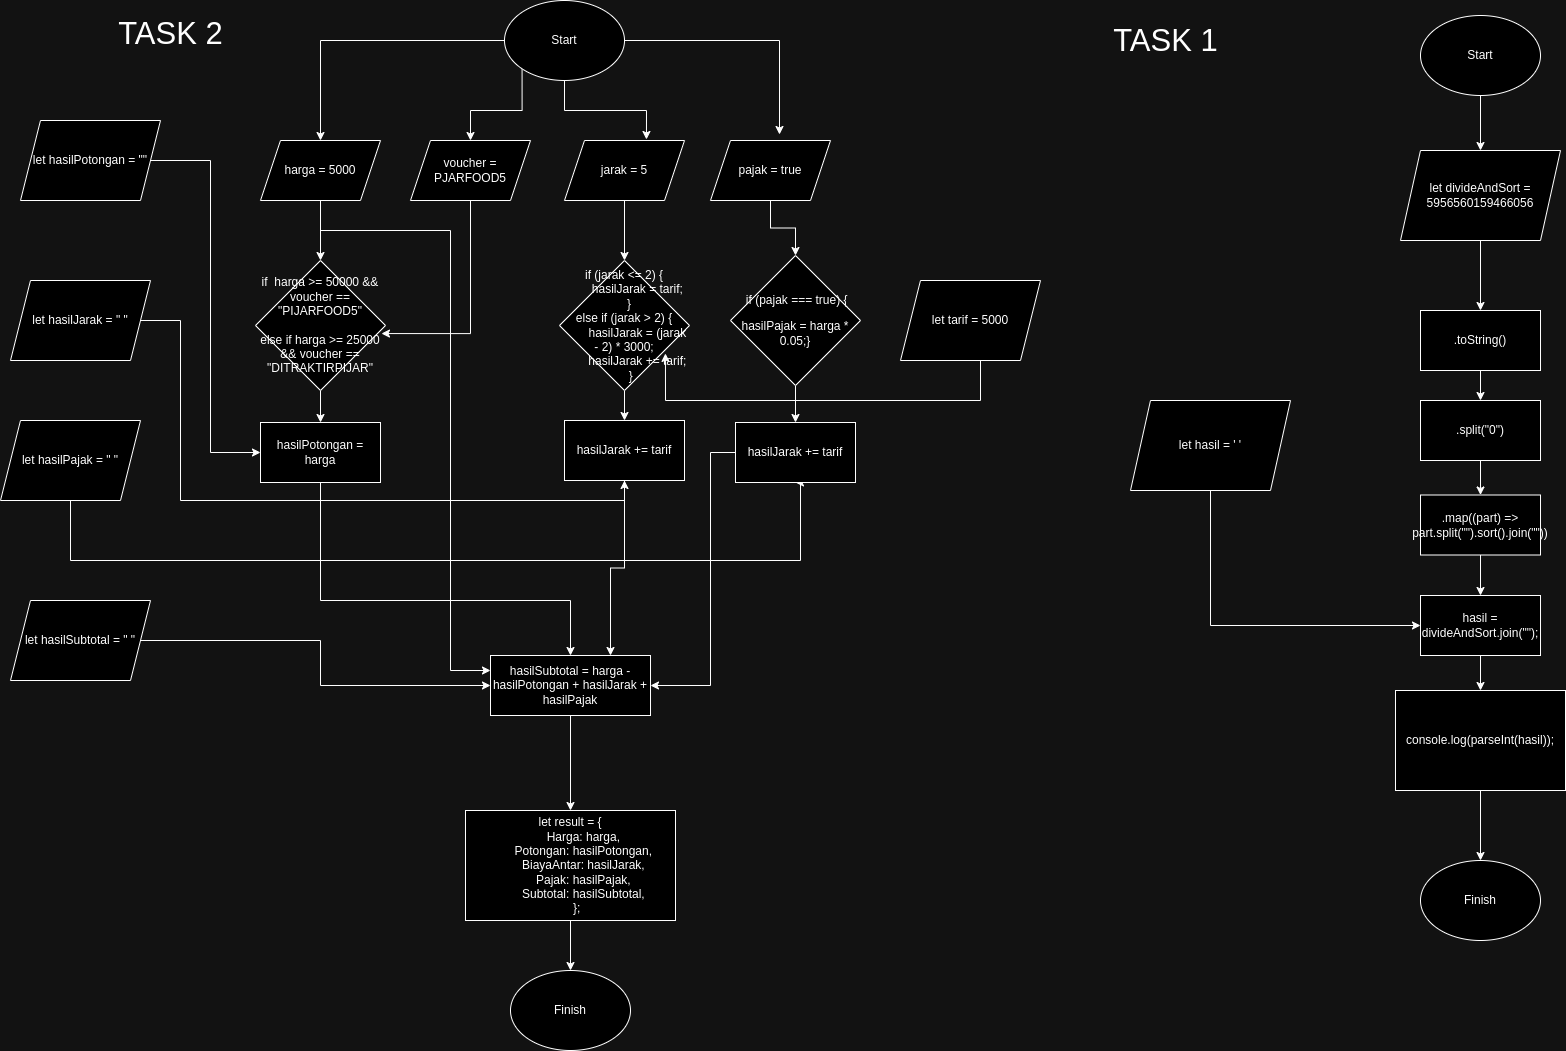

The diagram above was exported from draw.io. Its source (the exported page's mxGraphModel, read from the mxfile embedded in the PNG):
<mxGraphModel dx="2261" dy="788" grid="1" gridSize="10" guides="1" tooltips="1" connect="1" arrows="1" fold="1" page="1" pageScale="1" pageWidth="827" pageHeight="1169" math="0" shadow="0">
  <root>
    <mxCell id="0" />
    <mxCell id="1" parent="0" />
    <mxCell id="zEZ2Iss-fP-JATQCOmvf-6" style="edgeStyle=orthogonalEdgeStyle;rounded=0;orthogonalLoop=1;jettySize=auto;html=1;entryX=0.5;entryY=0;entryDx=0;entryDy=0;" edge="1" parent="1" source="zEZ2Iss-fP-JATQCOmvf-1" target="zEZ2Iss-fP-JATQCOmvf-3">
      <mxGeometry relative="1" as="geometry" />
    </mxCell>
    <mxCell id="zEZ2Iss-fP-JATQCOmvf-7" style="edgeStyle=orthogonalEdgeStyle;rounded=0;orthogonalLoop=1;jettySize=auto;html=1;exitX=0;exitY=1;exitDx=0;exitDy=0;entryX=0.5;entryY=0;entryDx=0;entryDy=0;" edge="1" parent="1" source="zEZ2Iss-fP-JATQCOmvf-1" target="zEZ2Iss-fP-JATQCOmvf-2">
      <mxGeometry relative="1" as="geometry" />
    </mxCell>
    <mxCell id="zEZ2Iss-fP-JATQCOmvf-1" value="Start" style="ellipse;whiteSpace=wrap;html=1;" vertex="1" parent="1">
      <mxGeometry x="354" y="60" width="120" height="80" as="geometry" />
    </mxCell>
    <mxCell id="zEZ2Iss-fP-JATQCOmvf-2" value="voucher = PJARFOOD5" style="shape=parallelogram;perimeter=parallelogramPerimeter;whiteSpace=wrap;html=1;fixedSize=1;" vertex="1" parent="1">
      <mxGeometry x="260" y="200" width="120" height="60" as="geometry" />
    </mxCell>
    <mxCell id="zEZ2Iss-fP-JATQCOmvf-15" value="" style="edgeStyle=orthogonalEdgeStyle;rounded=0;orthogonalLoop=1;jettySize=auto;html=1;" edge="1" parent="1" source="zEZ2Iss-fP-JATQCOmvf-3" target="zEZ2Iss-fP-JATQCOmvf-13">
      <mxGeometry relative="1" as="geometry" />
    </mxCell>
    <mxCell id="zEZ2Iss-fP-JATQCOmvf-41" style="edgeStyle=orthogonalEdgeStyle;rounded=0;orthogonalLoop=1;jettySize=auto;html=1;" edge="1" parent="1" source="zEZ2Iss-fP-JATQCOmvf-3" target="zEZ2Iss-fP-JATQCOmvf-39">
      <mxGeometry relative="1" as="geometry">
        <Array as="points">
          <mxPoint x="170" y="290" />
          <mxPoint x="300" y="290" />
          <mxPoint x="300" y="730" />
        </Array>
      </mxGeometry>
    </mxCell>
    <mxCell id="zEZ2Iss-fP-JATQCOmvf-3" value="harga = 5000" style="shape=parallelogram;perimeter=parallelogramPerimeter;whiteSpace=wrap;html=1;fixedSize=1;" vertex="1" parent="1">
      <mxGeometry x="110" y="200" width="120" height="60" as="geometry" />
    </mxCell>
    <mxCell id="zEZ2Iss-fP-JATQCOmvf-25" value="" style="edgeStyle=orthogonalEdgeStyle;rounded=0;orthogonalLoop=1;jettySize=auto;html=1;" edge="1" parent="1" source="zEZ2Iss-fP-JATQCOmvf-4" target="zEZ2Iss-fP-JATQCOmvf-24">
      <mxGeometry relative="1" as="geometry" />
    </mxCell>
    <mxCell id="zEZ2Iss-fP-JATQCOmvf-4" value="jarak = 5" style="shape=parallelogram;perimeter=parallelogramPerimeter;whiteSpace=wrap;html=1;fixedSize=1;" vertex="1" parent="1">
      <mxGeometry x="414" y="200" width="120" height="60" as="geometry" />
    </mxCell>
    <mxCell id="zEZ2Iss-fP-JATQCOmvf-32" value="" style="edgeStyle=orthogonalEdgeStyle;rounded=0;orthogonalLoop=1;jettySize=auto;html=1;" edge="1" parent="1" source="zEZ2Iss-fP-JATQCOmvf-5" target="zEZ2Iss-fP-JATQCOmvf-31">
      <mxGeometry relative="1" as="geometry" />
    </mxCell>
    <mxCell id="zEZ2Iss-fP-JATQCOmvf-5" value="pajak = true" style="shape=parallelogram;perimeter=parallelogramPerimeter;whiteSpace=wrap;html=1;fixedSize=1;" vertex="1" parent="1">
      <mxGeometry x="560" y="200" width="120" height="60" as="geometry" />
    </mxCell>
    <mxCell id="zEZ2Iss-fP-JATQCOmvf-8" style="edgeStyle=orthogonalEdgeStyle;rounded=0;orthogonalLoop=1;jettySize=auto;html=1;entryX=0.683;entryY=-0.017;entryDx=0;entryDy=0;entryPerimeter=0;" edge="1" parent="1" source="zEZ2Iss-fP-JATQCOmvf-1" target="zEZ2Iss-fP-JATQCOmvf-4">
      <mxGeometry relative="1" as="geometry" />
    </mxCell>
    <mxCell id="zEZ2Iss-fP-JATQCOmvf-9" style="edgeStyle=orthogonalEdgeStyle;rounded=0;orthogonalLoop=1;jettySize=auto;html=1;entryX=0.575;entryY=-0.1;entryDx=0;entryDy=0;entryPerimeter=0;" edge="1" parent="1" source="zEZ2Iss-fP-JATQCOmvf-1" target="zEZ2Iss-fP-JATQCOmvf-5">
      <mxGeometry relative="1" as="geometry" />
    </mxCell>
    <mxCell id="zEZ2Iss-fP-JATQCOmvf-20" style="edgeStyle=orthogonalEdgeStyle;rounded=0;orthogonalLoop=1;jettySize=auto;html=1;entryX=0;entryY=0.5;entryDx=0;entryDy=0;" edge="1" parent="1" source="zEZ2Iss-fP-JATQCOmvf-10" target="zEZ2Iss-fP-JATQCOmvf-17">
      <mxGeometry relative="1" as="geometry" />
    </mxCell>
    <mxCell id="zEZ2Iss-fP-JATQCOmvf-10" value="let hasilPotongan = &quot;&quot;" style="shape=parallelogram;perimeter=parallelogramPerimeter;whiteSpace=wrap;html=1;fixedSize=1;" vertex="1" parent="1">
      <mxGeometry x="-130" y="180" width="140" height="80" as="geometry" />
    </mxCell>
    <mxCell id="zEZ2Iss-fP-JATQCOmvf-29" style="edgeStyle=orthogonalEdgeStyle;rounded=0;orthogonalLoop=1;jettySize=auto;html=1;" edge="1" parent="1" source="zEZ2Iss-fP-JATQCOmvf-11" target="zEZ2Iss-fP-JATQCOmvf-28">
      <mxGeometry relative="1" as="geometry">
        <Array as="points">
          <mxPoint x="30" y="380" />
          <mxPoint x="30" y="560" />
          <mxPoint x="474" y="560" />
        </Array>
      </mxGeometry>
    </mxCell>
    <mxCell id="zEZ2Iss-fP-JATQCOmvf-11" value="let hasilJarak = &quot; &quot;" style="shape=parallelogram;perimeter=parallelogramPerimeter;whiteSpace=wrap;html=1;fixedSize=1;" vertex="1" parent="1">
      <mxGeometry x="-140" y="340" width="140" height="80" as="geometry" />
    </mxCell>
    <mxCell id="zEZ2Iss-fP-JATQCOmvf-35" style="edgeStyle=orthogonalEdgeStyle;rounded=0;orthogonalLoop=1;jettySize=auto;html=1;entryX=0.5;entryY=1;entryDx=0;entryDy=0;" edge="1" parent="1" source="zEZ2Iss-fP-JATQCOmvf-12" target="zEZ2Iss-fP-JATQCOmvf-33">
      <mxGeometry relative="1" as="geometry">
        <Array as="points">
          <mxPoint x="-80" y="620" />
          <mxPoint x="650" y="620" />
        </Array>
      </mxGeometry>
    </mxCell>
    <mxCell id="zEZ2Iss-fP-JATQCOmvf-12" value="let hasilPajak = &quot; &quot;" style="shape=parallelogram;perimeter=parallelogramPerimeter;whiteSpace=wrap;html=1;fixedSize=1;" vertex="1" parent="1">
      <mxGeometry x="-150" y="480" width="140" height="80" as="geometry" />
    </mxCell>
    <mxCell id="zEZ2Iss-fP-JATQCOmvf-22" style="edgeStyle=orthogonalEdgeStyle;rounded=0;orthogonalLoop=1;jettySize=auto;html=1;" edge="1" parent="1" source="zEZ2Iss-fP-JATQCOmvf-13" target="zEZ2Iss-fP-JATQCOmvf-17">
      <mxGeometry relative="1" as="geometry" />
    </mxCell>
    <mxCell id="zEZ2Iss-fP-JATQCOmvf-13" value="if&amp;nbsp; harga &amp;gt;= 50000 &amp;amp;&amp;amp; voucher == &quot;PIJARFOOD5&quot;&lt;br&gt;&lt;br&gt;else if harga &amp;gt;= 25000 &amp;amp;&amp;amp; voucher == &quot;DITRAKTIRPIJAR&quot;" style="rhombus;whiteSpace=wrap;html=1;" vertex="1" parent="1">
      <mxGeometry x="105" y="320" width="130" height="130" as="geometry" />
    </mxCell>
    <mxCell id="zEZ2Iss-fP-JATQCOmvf-16" style="edgeStyle=orthogonalEdgeStyle;rounded=0;orthogonalLoop=1;jettySize=auto;html=1;entryX=0.969;entryY=0.562;entryDx=0;entryDy=0;entryPerimeter=0;" edge="1" parent="1" source="zEZ2Iss-fP-JATQCOmvf-2" target="zEZ2Iss-fP-JATQCOmvf-13">
      <mxGeometry relative="1" as="geometry">
        <Array as="points">
          <mxPoint x="320" y="393" />
        </Array>
      </mxGeometry>
    </mxCell>
    <mxCell id="zEZ2Iss-fP-JATQCOmvf-43" style="edgeStyle=orthogonalEdgeStyle;rounded=0;orthogonalLoop=1;jettySize=auto;html=1;" edge="1" parent="1" source="zEZ2Iss-fP-JATQCOmvf-17" target="zEZ2Iss-fP-JATQCOmvf-39">
      <mxGeometry relative="1" as="geometry">
        <Array as="points">
          <mxPoint x="170" y="660" />
          <mxPoint x="420" y="660" />
        </Array>
      </mxGeometry>
    </mxCell>
    <mxCell id="zEZ2Iss-fP-JATQCOmvf-17" value="hasilPotongan = harga" style="rounded=0;whiteSpace=wrap;html=1;" vertex="1" parent="1">
      <mxGeometry x="110" y="482" width="120" height="60" as="geometry" />
    </mxCell>
    <mxCell id="zEZ2Iss-fP-JATQCOmvf-30" value="" style="edgeStyle=orthogonalEdgeStyle;rounded=0;orthogonalLoop=1;jettySize=auto;html=1;" edge="1" parent="1" source="zEZ2Iss-fP-JATQCOmvf-24" target="zEZ2Iss-fP-JATQCOmvf-28">
      <mxGeometry relative="1" as="geometry" />
    </mxCell>
    <mxCell id="zEZ2Iss-fP-JATQCOmvf-24" value="&lt;div&gt;if (jarak &amp;lt;= 2) {&lt;/div&gt;&lt;div&gt;&amp;nbsp; &amp;nbsp; &amp;nbsp; &amp;nbsp; hasilJarak = tarif;&lt;/div&gt;&lt;div&gt;&amp;nbsp; &amp;nbsp; }&amp;nbsp;&lt;/div&gt;&lt;div&gt;else if (jarak &amp;gt; 2) {&lt;/div&gt;&lt;div&gt;&amp;nbsp; &amp;nbsp; &amp;nbsp; &amp;nbsp; hasilJarak = (jarak - 2) * 3000;&lt;/div&gt;&lt;div&gt;&amp;nbsp; &amp;nbsp; &amp;nbsp; &amp;nbsp; hasilJarak += tarif;&lt;/div&gt;&lt;div&gt;&amp;nbsp; &amp;nbsp; }&lt;/div&gt;" style="rhombus;whiteSpace=wrap;html=1;" vertex="1" parent="1">
      <mxGeometry x="409" y="320" width="130" height="130" as="geometry" />
    </mxCell>
    <mxCell id="zEZ2Iss-fP-JATQCOmvf-27" style="edgeStyle=orthogonalEdgeStyle;rounded=0;orthogonalLoop=1;jettySize=auto;html=1;entryX=0.815;entryY=0.715;entryDx=0;entryDy=0;entryPerimeter=0;" edge="1" parent="1" source="zEZ2Iss-fP-JATQCOmvf-26" target="zEZ2Iss-fP-JATQCOmvf-24">
      <mxGeometry relative="1" as="geometry">
        <Array as="points">
          <mxPoint x="830" y="460" />
          <mxPoint x="515" y="460" />
        </Array>
      </mxGeometry>
    </mxCell>
    <mxCell id="zEZ2Iss-fP-JATQCOmvf-26" value="let tarif = 5000" style="shape=parallelogram;perimeter=parallelogramPerimeter;whiteSpace=wrap;html=1;fixedSize=1;" vertex="1" parent="1">
      <mxGeometry x="750" y="340" width="140" height="80" as="geometry" />
    </mxCell>
    <mxCell id="zEZ2Iss-fP-JATQCOmvf-44" style="edgeStyle=orthogonalEdgeStyle;rounded=0;orthogonalLoop=1;jettySize=auto;html=1;entryX=0.75;entryY=0;entryDx=0;entryDy=0;" edge="1" parent="1" source="zEZ2Iss-fP-JATQCOmvf-28" target="zEZ2Iss-fP-JATQCOmvf-39">
      <mxGeometry relative="1" as="geometry" />
    </mxCell>
    <mxCell id="zEZ2Iss-fP-JATQCOmvf-28" value="hasilJarak += tarif" style="rounded=0;whiteSpace=wrap;html=1;" vertex="1" parent="1">
      <mxGeometry x="414" y="480" width="120" height="60" as="geometry" />
    </mxCell>
    <mxCell id="zEZ2Iss-fP-JATQCOmvf-36" value="" style="edgeStyle=orthogonalEdgeStyle;rounded=0;orthogonalLoop=1;jettySize=auto;html=1;" edge="1" parent="1" source="zEZ2Iss-fP-JATQCOmvf-31" target="zEZ2Iss-fP-JATQCOmvf-33">
      <mxGeometry relative="1" as="geometry" />
    </mxCell>
    <mxCell id="zEZ2Iss-fP-JATQCOmvf-31" value="&lt;p dir=&quot;ltr&quot; class=&quot;selectable-text copyable-text iq0m558w g0rxnol2&quot;&gt;&amp;nbsp;if (pajak === true) {&lt;/p&gt;&lt;p dir=&quot;ltr&quot; class=&quot;selectable-text copyable-text iq0m558w g0rxnol2&quot;&gt;&lt;span class=&quot;selectable-text copyable-text&quot;&gt;        hasilPajak = harga * 0.05;&lt;/span&gt;&lt;span style=&quot;background-color: initial;&quot;&gt;}&lt;/span&gt;&lt;/p&gt;" style="rhombus;whiteSpace=wrap;html=1;" vertex="1" parent="1">
      <mxGeometry x="580" y="315" width="130" height="130" as="geometry" />
    </mxCell>
    <mxCell id="zEZ2Iss-fP-JATQCOmvf-47" style="edgeStyle=orthogonalEdgeStyle;rounded=0;orthogonalLoop=1;jettySize=auto;html=1;entryX=1;entryY=0.5;entryDx=0;entryDy=0;" edge="1" parent="1" source="zEZ2Iss-fP-JATQCOmvf-33" target="zEZ2Iss-fP-JATQCOmvf-39">
      <mxGeometry relative="1" as="geometry">
        <Array as="points">
          <mxPoint x="560" y="512" />
          <mxPoint x="560" y="745" />
        </Array>
      </mxGeometry>
    </mxCell>
    <mxCell id="zEZ2Iss-fP-JATQCOmvf-33" value="hasilJarak += tarif" style="rounded=0;whiteSpace=wrap;html=1;" vertex="1" parent="1">
      <mxGeometry x="585" y="482" width="120" height="60" as="geometry" />
    </mxCell>
    <mxCell id="zEZ2Iss-fP-JATQCOmvf-40" style="edgeStyle=orthogonalEdgeStyle;rounded=0;orthogonalLoop=1;jettySize=auto;html=1;" edge="1" parent="1" source="zEZ2Iss-fP-JATQCOmvf-37" target="zEZ2Iss-fP-JATQCOmvf-39">
      <mxGeometry relative="1" as="geometry" />
    </mxCell>
    <mxCell id="zEZ2Iss-fP-JATQCOmvf-37" value="let hasilSubtotal = &quot; &quot;" style="shape=parallelogram;perimeter=parallelogramPerimeter;whiteSpace=wrap;html=1;fixedSize=1;" vertex="1" parent="1">
      <mxGeometry x="-140" y="660" width="140" height="80" as="geometry" />
    </mxCell>
    <mxCell id="zEZ2Iss-fP-JATQCOmvf-49" value="" style="edgeStyle=orthogonalEdgeStyle;rounded=0;orthogonalLoop=1;jettySize=auto;html=1;" edge="1" parent="1" source="zEZ2Iss-fP-JATQCOmvf-39" target="zEZ2Iss-fP-JATQCOmvf-48">
      <mxGeometry relative="1" as="geometry" />
    </mxCell>
    <mxCell id="zEZ2Iss-fP-JATQCOmvf-39" value="hasilSubtotal = harga - hasilPotongan + hasilJarak + hasilPajak" style="rounded=0;whiteSpace=wrap;html=1;" vertex="1" parent="1">
      <mxGeometry x="340" y="715" width="160" height="60" as="geometry" />
    </mxCell>
    <mxCell id="zEZ2Iss-fP-JATQCOmvf-51" value="" style="edgeStyle=orthogonalEdgeStyle;rounded=0;orthogonalLoop=1;jettySize=auto;html=1;" edge="1" parent="1" source="zEZ2Iss-fP-JATQCOmvf-48" target="zEZ2Iss-fP-JATQCOmvf-50">
      <mxGeometry relative="1" as="geometry" />
    </mxCell>
    <mxCell id="zEZ2Iss-fP-JATQCOmvf-48" value="&lt;div&gt;let result = {&lt;/div&gt;&lt;div&gt;&amp;nbsp; &amp;nbsp; &amp;nbsp; &amp;nbsp; Harga: harga,&lt;/div&gt;&lt;div&gt;&amp;nbsp; &amp;nbsp; &amp;nbsp; &amp;nbsp; Potongan: hasilPotongan,&lt;/div&gt;&lt;div&gt;&amp;nbsp; &amp;nbsp; &amp;nbsp; &amp;nbsp; BiayaAntar: hasilJarak,&lt;/div&gt;&lt;div&gt;&amp;nbsp; &amp;nbsp; &amp;nbsp; &amp;nbsp; Pajak: hasilPajak,&lt;/div&gt;&lt;div&gt;&amp;nbsp; &amp;nbsp; &amp;nbsp; &amp;nbsp; Subtotal: hasilSubtotal,&lt;/div&gt;&lt;div&gt;&amp;nbsp; &amp;nbsp; };&lt;/div&gt;" style="rounded=0;whiteSpace=wrap;html=1;" vertex="1" parent="1">
      <mxGeometry x="315" y="870" width="210" height="110" as="geometry" />
    </mxCell>
    <mxCell id="zEZ2Iss-fP-JATQCOmvf-50" value="Finish" style="ellipse;whiteSpace=wrap;html=1;" vertex="1" parent="1">
      <mxGeometry x="360" y="1030" width="120" height="80" as="geometry" />
    </mxCell>
    <mxCell id="zEZ2Iss-fP-JATQCOmvf-52" value="TASK 2" style="text;html=1;align=center;verticalAlign=middle;resizable=0;points=[];autosize=1;strokeColor=none;fillColor=none;fontSize=31;" vertex="1" parent="1">
      <mxGeometry x="-45" y="68" width="130" height="50" as="geometry" />
    </mxCell>
    <mxCell id="zEZ2Iss-fP-JATQCOmvf-54" value="TASK 1" style="text;html=1;align=center;verticalAlign=middle;resizable=0;points=[];autosize=1;strokeColor=none;fillColor=none;fontSize=31;" vertex="1" parent="1">
      <mxGeometry x="950" y="75" width="130" height="50" as="geometry" />
    </mxCell>
    <mxCell id="zEZ2Iss-fP-JATQCOmvf-57" value="" style="edgeStyle=orthogonalEdgeStyle;rounded=0;orthogonalLoop=1;jettySize=auto;html=1;" edge="1" parent="1" source="zEZ2Iss-fP-JATQCOmvf-55" target="zEZ2Iss-fP-JATQCOmvf-56">
      <mxGeometry relative="1" as="geometry" />
    </mxCell>
    <mxCell id="zEZ2Iss-fP-JATQCOmvf-55" value="Start" style="ellipse;whiteSpace=wrap;html=1;" vertex="1" parent="1">
      <mxGeometry x="1270" y="75" width="120" height="80" as="geometry" />
    </mxCell>
    <mxCell id="zEZ2Iss-fP-JATQCOmvf-59" value="" style="edgeStyle=orthogonalEdgeStyle;rounded=0;orthogonalLoop=1;jettySize=auto;html=1;" edge="1" parent="1" source="zEZ2Iss-fP-JATQCOmvf-56" target="zEZ2Iss-fP-JATQCOmvf-58">
      <mxGeometry relative="1" as="geometry" />
    </mxCell>
    <mxCell id="zEZ2Iss-fP-JATQCOmvf-56" value="let divideAndSort = 5956560159466056" style="shape=parallelogram;perimeter=parallelogramPerimeter;whiteSpace=wrap;html=1;fixedSize=1;" vertex="1" parent="1">
      <mxGeometry x="1250" y="210" width="160" height="90" as="geometry" />
    </mxCell>
    <mxCell id="zEZ2Iss-fP-JATQCOmvf-61" value="" style="edgeStyle=orthogonalEdgeStyle;rounded=0;orthogonalLoop=1;jettySize=auto;html=1;" edge="1" parent="1" source="zEZ2Iss-fP-JATQCOmvf-58" target="zEZ2Iss-fP-JATQCOmvf-60">
      <mxGeometry relative="1" as="geometry" />
    </mxCell>
    <mxCell id="zEZ2Iss-fP-JATQCOmvf-58" value=".toString()" style="rounded=0;whiteSpace=wrap;html=1;" vertex="1" parent="1">
      <mxGeometry x="1270" y="370" width="120" height="60" as="geometry" />
    </mxCell>
    <mxCell id="zEZ2Iss-fP-JATQCOmvf-63" value="" style="edgeStyle=orthogonalEdgeStyle;rounded=0;orthogonalLoop=1;jettySize=auto;html=1;" edge="1" parent="1" source="zEZ2Iss-fP-JATQCOmvf-60" target="zEZ2Iss-fP-JATQCOmvf-62">
      <mxGeometry relative="1" as="geometry" />
    </mxCell>
    <mxCell id="zEZ2Iss-fP-JATQCOmvf-60" value=".split(&quot;0&quot;)" style="rounded=0;whiteSpace=wrap;html=1;" vertex="1" parent="1">
      <mxGeometry x="1270" y="460" width="120" height="60" as="geometry" />
    </mxCell>
    <mxCell id="zEZ2Iss-fP-JATQCOmvf-67" value="" style="edgeStyle=orthogonalEdgeStyle;rounded=0;orthogonalLoop=1;jettySize=auto;html=1;" edge="1" parent="1" source="zEZ2Iss-fP-JATQCOmvf-62" target="zEZ2Iss-fP-JATQCOmvf-65">
      <mxGeometry relative="1" as="geometry" />
    </mxCell>
    <mxCell id="zEZ2Iss-fP-JATQCOmvf-62" value=".map((part) =&amp;gt; part.split(&quot;&quot;).sort().join(&quot;&quot;))" style="rounded=0;whiteSpace=wrap;html=1;" vertex="1" parent="1">
      <mxGeometry x="1270" y="554.5" width="120" height="60" as="geometry" />
    </mxCell>
    <mxCell id="zEZ2Iss-fP-JATQCOmvf-66" style="edgeStyle=orthogonalEdgeStyle;rounded=0;orthogonalLoop=1;jettySize=auto;html=1;" edge="1" parent="1" source="zEZ2Iss-fP-JATQCOmvf-64" target="zEZ2Iss-fP-JATQCOmvf-65">
      <mxGeometry relative="1" as="geometry">
        <Array as="points">
          <mxPoint x="1060" y="685" />
        </Array>
      </mxGeometry>
    </mxCell>
    <mxCell id="zEZ2Iss-fP-JATQCOmvf-64" value="let hasil = ' '" style="shape=parallelogram;perimeter=parallelogramPerimeter;whiteSpace=wrap;html=1;fixedSize=1;" vertex="1" parent="1">
      <mxGeometry x="980" y="460" width="160" height="90" as="geometry" />
    </mxCell>
    <mxCell id="zEZ2Iss-fP-JATQCOmvf-69" value="" style="edgeStyle=orthogonalEdgeStyle;rounded=0;orthogonalLoop=1;jettySize=auto;html=1;" edge="1" parent="1" source="zEZ2Iss-fP-JATQCOmvf-65" target="zEZ2Iss-fP-JATQCOmvf-68">
      <mxGeometry relative="1" as="geometry" />
    </mxCell>
    <mxCell id="zEZ2Iss-fP-JATQCOmvf-65" value="hasil = divideAndSort.join(&quot;&quot;);" style="rounded=0;whiteSpace=wrap;html=1;" vertex="1" parent="1">
      <mxGeometry x="1270" y="655" width="120" height="60" as="geometry" />
    </mxCell>
    <mxCell id="zEZ2Iss-fP-JATQCOmvf-71" value="" style="edgeStyle=orthogonalEdgeStyle;rounded=0;orthogonalLoop=1;jettySize=auto;html=1;" edge="1" parent="1" source="zEZ2Iss-fP-JATQCOmvf-68" target="zEZ2Iss-fP-JATQCOmvf-70">
      <mxGeometry relative="1" as="geometry" />
    </mxCell>
    <mxCell id="zEZ2Iss-fP-JATQCOmvf-68" value="console.log(parseInt(hasil));" style="rounded=0;whiteSpace=wrap;html=1;" vertex="1" parent="1">
      <mxGeometry x="1245" y="750" width="170" height="100" as="geometry" />
    </mxCell>
    <mxCell id="zEZ2Iss-fP-JATQCOmvf-70" value="Finish" style="ellipse;whiteSpace=wrap;html=1;" vertex="1" parent="1">
      <mxGeometry x="1270" y="920" width="120" height="80" as="geometry" />
    </mxCell>
  </root>
</mxGraphModel>